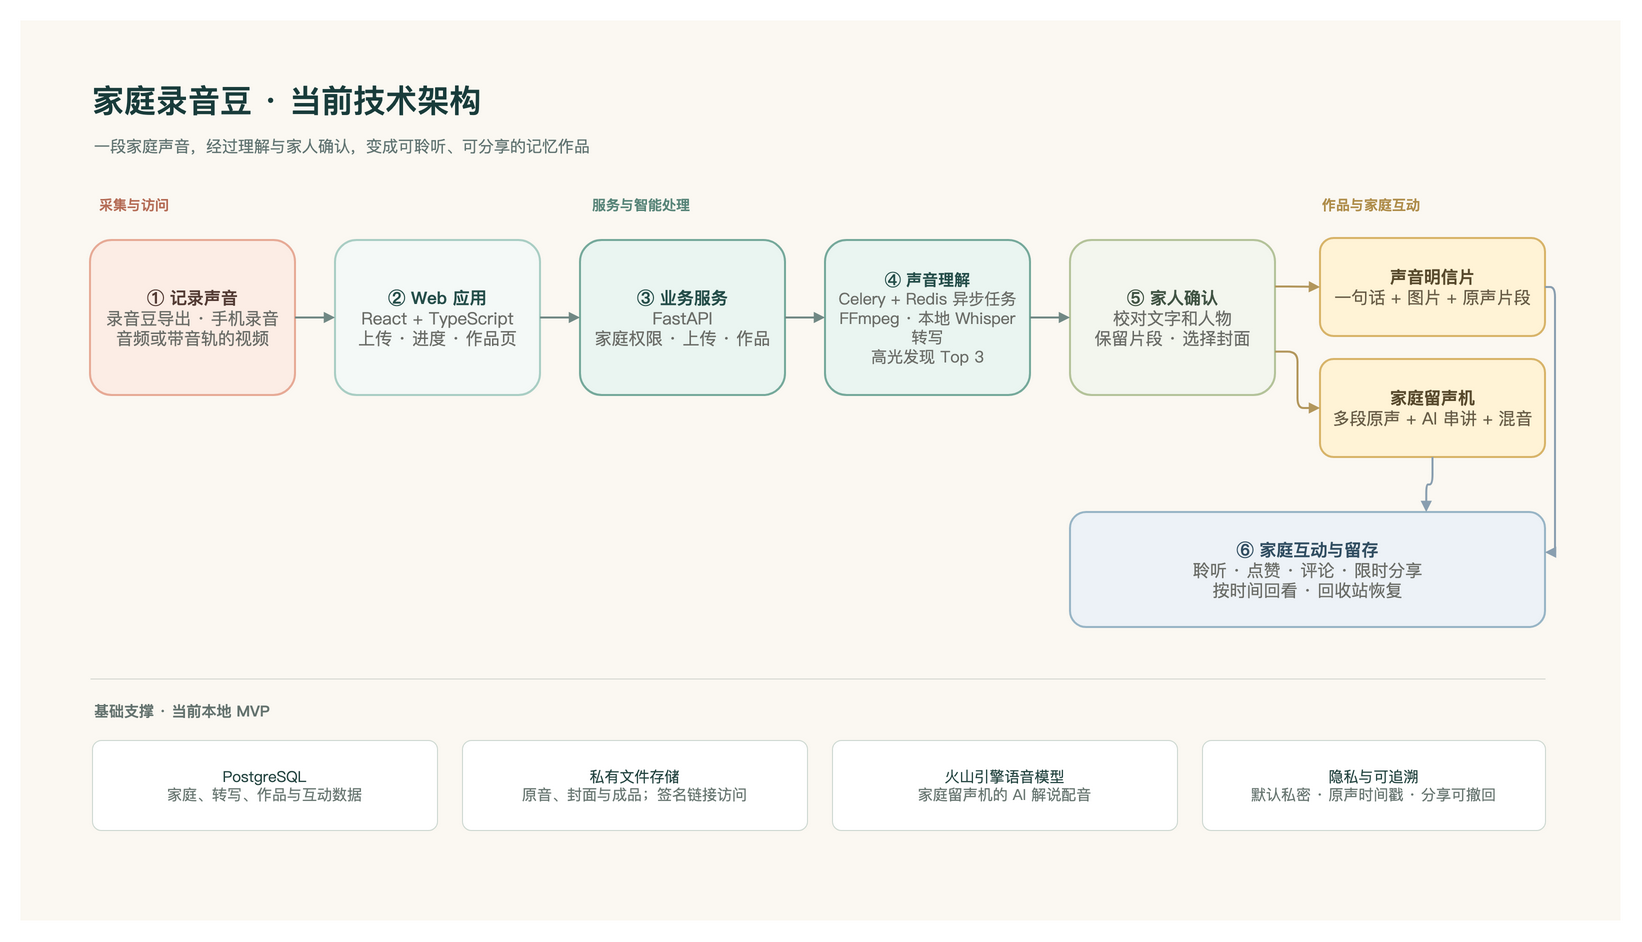

The diagram above was exported from draw.io. Its source (the exported page's mxGraphModel, read from the mxfile embedded in the PNG):
<mxGraphModel dx="1600" dy="900" grid="0" guides="1" tooltips="1" connect="1" arrows="1" fold="1" page="1" pageScale="1" pageWidth="1600" pageHeight="900" math="0" shadow="0">
  <root>
    <mxCell id="0" />
    <mxCell id="1" parent="0" />
    <mxCell id="bg" value="" style="rounded=0;whiteSpace=wrap;html=1;fillColor=#FBF8F2;strokeColor=none;" vertex="1" parent="1">
      <mxGeometry x="0" y="0" width="1600" height="900" as="geometry" />
    </mxCell>
    <mxCell id="title" value="家庭录音豆 · 当前技术架构" style="text;html=1;align=left;verticalAlign=middle;whiteSpace=wrap;rounded=0;fontFamily=PingFang SC;fontSize=32;fontStyle=1;fontColor=#193C3B;" vertex="1" parent="1">
      <mxGeometry x="70" y="52" width="850" height="55" as="geometry" />
    </mxCell>
    <mxCell id="subtitle" value="一段家庭声音，经过理解与家人确认，变成可聆听、可分享的记忆作品" style="text;html=1;align=left;verticalAlign=middle;whiteSpace=wrap;fontFamily=PingFang SC;fontSize=16;fontColor=#617472;" vertex="1" parent="1">
      <mxGeometry x="72" y="108" width="1100" height="35" as="geometry" />
    </mxCell>
    <mxCell id="label1" value="采集与访问" style="text;html=1;align=left;fontFamily=PingFang SC;fontSize=14;fontStyle=1;fontColor=#B56C56;" vertex="1" parent="1">
      <mxGeometry x="77" y="170" width="220" height="28" as="geometry" />
    </mxCell>
    <mxCell id="label2" value="服务与智能处理" style="text;html=1;align=left;fontFamily=PingFang SC;fontSize=14;fontStyle=1;fontColor=#588579;" vertex="1" parent="1">
      <mxGeometry x="570" y="170" width="310" height="28" as="geometry" />
    </mxCell>
    <mxCell id="label3" value="作品与家庭互动" style="text;html=1;align=left;fontFamily=PingFang SC;fontSize=14;fontStyle=1;fontColor=#AF8D4A;" vertex="1" parent="1">
      <mxGeometry x="1300" y="170" width="220" height="28" as="geometry" />
    </mxCell>
    <mxCell id="capture" value="&lt;b&gt;① 记录声音&lt;/b&gt;&lt;br&gt;&lt;font color=&quot;#6B6D68&quot;&gt;录音豆导出 · 手机录音&lt;br&gt;音频或带音轨的视频&lt;/font&gt;" style="rounded=1;arcSize=14;whiteSpace=wrap;html=1;align=center;verticalAlign=middle;spacing=12;fillColor=#FCEDE5;strokeColor=#E7AA96;strokeWidth=2;fontFamily=PingFang SC;fontSize=17;fontColor=#533B34;" vertex="1" parent="1">
      <mxGeometry x="70" y="220" width="205" height="155" as="geometry" />
    </mxCell>
    <mxCell id="web" value="&lt;b&gt;② Web 应用&lt;/b&gt;&lt;br&gt;&lt;font color=&quot;#6B6D68&quot;&gt;React + TypeScript&lt;br&gt;上传 · 进度 · 作品页&lt;/font&gt;" style="rounded=1;arcSize=14;whiteSpace=wrap;html=1;align=center;verticalAlign=middle;spacing=12;fillColor=#F4F9F7;strokeColor=#A9CEC4;strokeWidth=2;fontFamily=PingFang SC;fontSize=17;fontColor=#244D49;" vertex="1" parent="1">
      <mxGeometry x="315" y="220" width="205" height="155" as="geometry" />
    </mxCell>
    <mxCell id="api" value="&lt;b&gt;③ 业务服务&lt;/b&gt;&lt;br&gt;&lt;font color=&quot;#6B6D68&quot;&gt;FastAPI&lt;br&gt;家庭权限 · 上传 · 作品&lt;/font&gt;" style="rounded=1;arcSize=14;whiteSpace=wrap;html=1;align=center;verticalAlign=middle;spacing=12;fillColor=#EAF5F1;strokeColor=#75A99B;strokeWidth=2;fontFamily=PingFang SC;fontSize=17;fontColor=#244D49;" vertex="1" parent="1">
      <mxGeometry x="560" y="220" width="205" height="155" as="geometry" />
    </mxCell>
    <mxCell id="worker" value="&lt;b&gt;④ 声音理解&lt;/b&gt;&lt;br&gt;&lt;font color=&quot;#6B6D68&quot;&gt;Celery + Redis 异步任务&lt;br&gt;FFmpeg · 本地 Whisper 转写&lt;br&gt;高光发现 Top 3&lt;/font&gt;" style="rounded=1;arcSize=14;whiteSpace=wrap;html=1;align=center;verticalAlign=middle;spacing=12;fillColor=#EAF5F1;strokeColor=#75A99B;strokeWidth=2;fontFamily=PingFang SC;fontSize=16;fontColor=#244D49;" vertex="1" parent="1">
      <mxGeometry x="805" y="220" width="205" height="155" as="geometry" />
    </mxCell>
    <mxCell id="confirm" value="&lt;b&gt;⑤ 家人确认&lt;/b&gt;&lt;br&gt;&lt;font color=&quot;#6B6D68&quot;&gt;校对文字和人物&lt;br&gt;保留片段 · 选择封面&lt;/font&gt;" style="rounded=1;arcSize=14;whiteSpace=wrap;html=1;align=center;verticalAlign=middle;spacing=12;fillColor=#F3F6EE;strokeColor=#B4C39A;strokeWidth=2;fontFamily=PingFang SC;fontSize=17;fontColor=#415444;" vertex="1" parent="1">
      <mxGeometry x="1050" y="220" width="205" height="155" as="geometry" />
    </mxCell>
    <mxCell id="postcard" value="&lt;b&gt;声音明信片&lt;/b&gt;&lt;br&gt;&lt;font color=&quot;#685D47&quot;&gt;一句话 + 图片 + 原声片段&lt;/font&gt;" style="rounded=1;arcSize=14;whiteSpace=wrap;html=1;align=center;verticalAlign=middle;spacing=10;fillColor=#FFF3D6;strokeColor=#D8B469;strokeWidth=2;fontFamily=PingFang SC;fontSize=17;fontColor=#584A2D;" vertex="1" parent="1">
      <mxGeometry x="1300" y="218" width="225" height="98" as="geometry" />
    </mxCell>
    <mxCell id="gramophone" value="&lt;b&gt;家庭留声机&lt;/b&gt;&lt;br&gt;&lt;font color=&quot;#685D47&quot;&gt;多段原声 + AI 串讲 + 混音&lt;/font&gt;" style="rounded=1;arcSize=14;whiteSpace=wrap;html=1;align=center;verticalAlign=middle;spacing=10;fillColor=#FFF3D6;strokeColor=#D8B469;strokeWidth=2;fontFamily=PingFang SC;fontSize=17;fontColor=#584A2D;" vertex="1" parent="1">
      <mxGeometry x="1300" y="339" width="225" height="98" as="geometry" />
    </mxCell>
    <mxCell id="social" value="&lt;b&gt;⑥ 家庭互动与留存&lt;/b&gt;&lt;br&gt;&lt;font color=&quot;#6B6D68&quot;&gt;聆听 · 点赞 · 评论 · 限时分享&lt;br&gt;按时间回看 · 回收站恢复&lt;/font&gt;" style="rounded=1;arcSize=14;whiteSpace=wrap;html=1;align=center;verticalAlign=middle;spacing=12;fillColor=#EDF2F7;strokeColor=#98B5C6;strokeWidth=2;fontFamily=PingFang SC;fontSize=17;fontColor=#304D61;" vertex="1" parent="1">
      <mxGeometry x="1050" y="492" width="475" height="115" as="geometry" />
    </mxCell>
    <mxCell id="sectionline" value="" style="shape=line;strokeColor=#D6D9D2;strokeWidth=1;" vertex="1" parent="1">
      <mxGeometry x="70" y="658" width="1455" height="1" as="geometry" />
    </mxCell>
    <mxCell id="infra" value="基础支撑 · 当前本地 MVP" style="text;html=1;align=left;fontFamily=PingFang SC;fontSize=15;fontStyle=1;fontColor=#64736F;" vertex="1" parent="1">
      <mxGeometry x="72" y="675" width="400" height="26" as="geometry" />
    </mxCell>
    <mxCell id="db" value="PostgreSQL&lt;br&gt;&lt;font color=&quot;#697772&quot;&gt;家庭、转写、作品与互动数据&lt;/font&gt;" style="rounded=1;arcSize=10;whiteSpace=wrap;html=1;align=center;verticalAlign=middle;fillColor=#FFFFFF;strokeColor=#CDD8D1;fontFamily=PingFang SC;fontSize=15;fontColor=#22433F;" vertex="1" parent="1">
      <mxGeometry x="72" y="720" width="345" height="90" as="geometry" />
    </mxCell>
    <mxCell id="files" value="私有文件存储&lt;br&gt;&lt;font color=&quot;#697772&quot;&gt;原音、封面与成品；签名链接访问&lt;/font&gt;" style="rounded=1;arcSize=10;whiteSpace=wrap;html=1;align=center;verticalAlign=middle;fillColor=#FFFFFF;strokeColor=#CDD8D1;fontFamily=PingFang SC;fontSize=15;fontColor=#22433F;" vertex="1" parent="1">
      <mxGeometry x="442" y="720" width="345" height="90" as="geometry" />
    </mxCell>
    <mxCell id="tts" value="火山引擎语音模型&lt;br&gt;&lt;font color=&quot;#697772&quot;&gt;家庭留声机的 AI 解说配音&lt;/font&gt;" style="rounded=1;arcSize=10;whiteSpace=wrap;html=1;align=center;verticalAlign=middle;fillColor=#FFFFFF;strokeColor=#CDD8D1;fontFamily=PingFang SC;fontSize=15;fontColor=#22433F;" vertex="1" parent="1">
      <mxGeometry x="812" y="720" width="345" height="90" as="geometry" />
    </mxCell>
    <mxCell id="privacy" value="隐私与可追溯&lt;br&gt;&lt;font color=&quot;#697772&quot;&gt;默认私密 · 原声时间戳 · 分享可撤回&lt;/font&gt;" style="rounded=1;arcSize=10;whiteSpace=wrap;html=1;align=center;verticalAlign=middle;fillColor=#FFFFFF;strokeColor=#CDD8D1;fontFamily=PingFang SC;fontSize=15;fontColor=#22433F;" vertex="1" parent="1">
      <mxGeometry x="1182" y="720" width="343" height="90" as="geometry" />
    </mxCell>
    <mxCell id="e1" value="" style="edgeStyle=orthogonalEdgeStyle;rounded=1;html=1;endArrow=block;endFill=1;strokeColor=#718985;strokeWidth=2;exitX=1;exitY=0.5;entryX=0;entryY=0.5;" edge="1" parent="1" source="capture" target="web">
      <mxGeometry relative="1" as="geometry" />
    </mxCell>
    <mxCell id="e2" value="" style="edgeStyle=orthogonalEdgeStyle;rounded=1;html=1;endArrow=block;endFill=1;strokeColor=#718985;strokeWidth=2;exitX=1;exitY=0.5;entryX=0;entryY=0.5;" edge="1" parent="1" source="web" target="api">
      <mxGeometry relative="1" as="geometry" />
    </mxCell>
    <mxCell id="e3" value="" style="edgeStyle=orthogonalEdgeStyle;rounded=1;html=1;endArrow=block;endFill=1;strokeColor=#718985;strokeWidth=2;exitX=1;exitY=0.5;entryX=0;entryY=0.5;" edge="1" parent="1" source="api" target="worker">
      <mxGeometry relative="1" as="geometry" />
    </mxCell>
    <mxCell id="e4" value="" style="edgeStyle=orthogonalEdgeStyle;rounded=1;html=1;endArrow=block;endFill=1;strokeColor=#718985;strokeWidth=2;exitX=1;exitY=0.5;entryX=0;entryY=0.5;" edge="1" parent="1" source="worker" target="confirm">
      <mxGeometry relative="1" as="geometry" />
    </mxCell>
    <mxCell id="e5" value="" style="edgeStyle=orthogonalEdgeStyle;rounded=1;html=1;endArrow=block;endFill=1;strokeColor=#B3975C;strokeWidth=2;exitX=1;exitY=0.30;entryX=0;entryY=0.5;" edge="1" parent="1" source="confirm" target="postcard">
      <mxGeometry relative="1" as="geometry" />
    </mxCell>
    <mxCell id="e6" value="" style="edgeStyle=orthogonalEdgeStyle;rounded=1;html=1;endArrow=block;endFill=1;strokeColor=#B3975C;strokeWidth=2;exitX=1;exitY=0.72;entryX=0;entryY=0.5;" edge="1" parent="1" source="confirm" target="gramophone">
      <mxGeometry relative="1" as="geometry" />
    </mxCell>
    <mxCell id="e7" value="" style="edgeStyle=orthogonalEdgeStyle;rounded=1;html=1;endArrow=block;endFill=1;strokeColor=#8A9FB0;strokeWidth=2;exitX=1;exitY=0.5;entryX=1;entryY=0.35;" edge="1" parent="1" source="postcard" target="social">
      <mxGeometry relative="1" as="geometry" />
    </mxCell>
    <mxCell id="e8" value="" style="edgeStyle=orthogonalEdgeStyle;rounded=1;html=1;endArrow=block;endFill=1;strokeColor=#8A9FB0;strokeWidth=2;exitX=0.5;exitY=1;entryX=0.75;entryY=0;" edge="1" parent="1" source="gramophone" target="social">
      <mxGeometry relative="1" as="geometry" />
    </mxCell>
  </root>
</mxGraphModel>